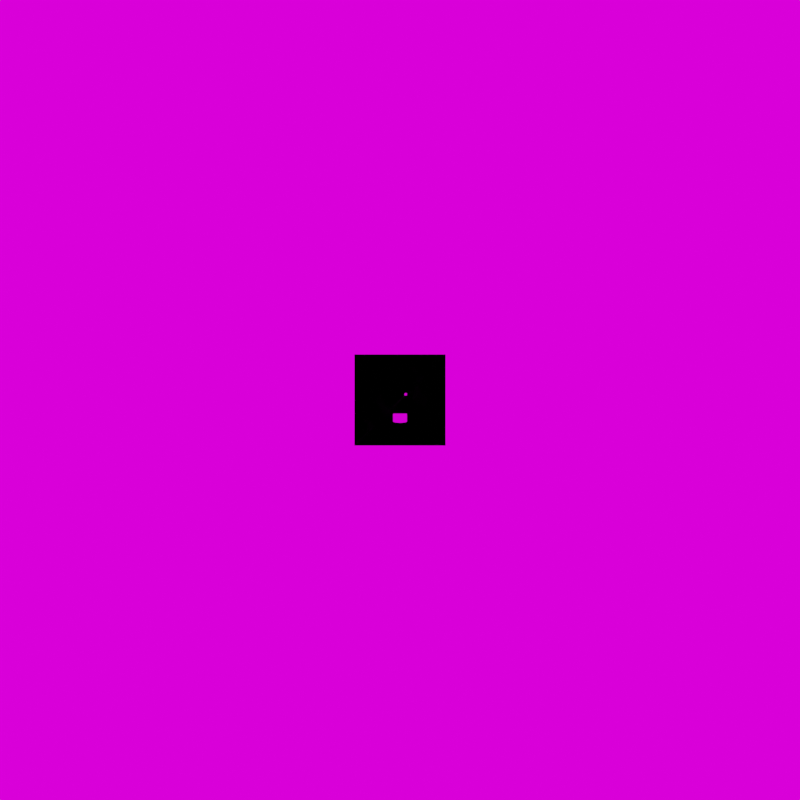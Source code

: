 # Source: Shapes.blend  (saved by Blender 3.6.11; exported with 4.5.12 LTS)
import bpy
from mathutils import Matrix  # noqa: F401  (used for matrix-valued properties, if any)

bpy.ops.wm.read_factory_settings(use_empty=True)
scene = bpy.context.scene
scene.name = 'Scene'

# ---- collections
col_collection = bpy.data.collections.new('Collection'); scene.collection.children.link(col_collection)
col_collection.hide_render = True
col_2 = bpy.data.collections.new('2'); scene.collection.children.link(col_2)
col_2.hide_render = True
col_six_hats = bpy.data.collections.new('Six Hats'); scene.collection.children.link(col_six_hats)

# ---- images (referenced by path relative to the original .blend; pixels are not part of the script)
import os
ASSET_DIR = os.environ.get("B2B_ASSET_DIR", "")  # directory of the original .blend (textures are referenced by path, not embedded)
HERE = os.path.dirname(os.path.abspath(__file__))  # packed textures are extracted next to this script under _unpacked/

def load_image(name, relpath, width, height, colorspace="sRGB"):
    """Load a texture the original file referenced (path relative to the .blend, or extracted next to this script)."""
    p = next((c for c in (os.path.join(HERE, relpath), os.path.join(ASSET_DIR, relpath)) if relpath and os.path.exists(c)), "")
    if p:
        img = bpy.data.images.load(p, check_existing=True)
        img.name = name
    else:  # same state as the original file: an image datablock whose file is absent (Cycles renders it pink)
        img = bpy.data.images.new(name, width, height)
        img.source = "FILE"
        img.filepath = "//" + (relpath or name)
    img.colorspace_settings.name = colorspace
    return img
img_brown_photostudio_02_2k_hdr = load_image('brown_photostudio_02_2k.hdr', 'brown_photostudio_02_2k.hdr', 1024, 1024, 'Linear Rec.709')

# ---- materials (node trees are filled in below, after node groups)
mat_material_001 = bpy.data.materials.new('Material.001')
mat_material = bpy.data.materials.new('Material')

# ---- node groups
ng_remember = bpy.data.node_groups.new('Remember', 'GeometryNodeTree')
_s = ng_remember.interface.new_socket(name='Geometry', in_out='OUTPUT', socket_type='NodeSocketGeometry')
_s = ng_remember.interface.new_socket(name='Geometry', in_out='INPUT', socket_type='NodeSocketGeometry')
ng_remember.is_modifier = True
_N = ng_remember.nodes; _L = ng_remember.links
n0 = _N.new('NodeGroupOutput'); n0.name = 'Group Output'; n0.location = (705, 0)
n1 = _N.new('GeometryNodeJoinGeometry'); n1.name = 'Join Geometry'; n1.location = (45, 15)
n2 = _N.new('GeometryNodeTransform'); n2.name = 'Transform Geometry'; n2.location = (-435, 773)
n2.inputs[1].default_value = (0.8, 0.0, 0.8)
n3 = _N.new('GeometryNodeTransform'); n3.name = 'Transform Geometry.001'; n3.location = (-435, 442)
n3.inputs[1].default_value = (-0.8, -0.8, 0.0)
n3.inputs[2].default_value = (1.571, 0.0, 0.0)
n4 = _N.new('GeometryNodeMeshCube'); n4.name = 'Cube.001'; n4.location = (-980, 586)
n4.inputs[0].default_value = (2.0, 0.4, 2.0)
n5 = _N.new('GeometryNodeTransform'); n5.name = 'Transform Geometry.002'; n5.location = (-440, 121)
n5.inputs[1].default_value = (0.0, 0.8, -0.8)
n5.inputs[2].default_value = (0.0, 0.0, 1.571)
n6 = _N.new('GeometryNodeMeshCube'); n6.name = 'Cube'; n6.location = (-490, -263)
n6.inputs[0].default_value = (2.0, 2.0, 2.0)
n7 = _N.new('GeometryNodeMeshBoolean'); n7.name = 'Mesh Boolean'; n7.location = (265, 9)
n7.solver = 'EXACT'
n7.inputs[2].default_value = True
n8 = _N.new('GeometryNodeTransform'); n8.name = 'Transform Geometry.003'; n8.location = (43, -436)
n8.inputs[3].default_value = (0.7, 0.7, 0.7)
n9 = _N.new('GeometryNodeMeshBoolean'); n9.name = 'Mesh Boolean.001'; n9.location = (488, -10)
n9.operation = 'UNION'
n9.solver = 'EXACT'
n9.inputs[2].default_value = True
_L.new(n2.outputs[0], n1.inputs[0])
_L.new(n4.outputs[0], n2.inputs[0])
_L.new(n4.outputs[0], n3.inputs[0])
_L.new(n3.outputs[0], n1.inputs[0])
_L.new(n4.outputs[0], n5.inputs[0])
_L.new(n5.outputs[0], n1.inputs[0])
_L.new(n1.outputs[0], n7.inputs[1])
_L.new(n6.outputs[0], n7.inputs[0])
_L.new(n6.outputs[0], n8.inputs[0])
_L.new(n7.outputs[0], n9.inputs[1])
_L.new(n8.outputs[0], n9.inputs[1])
_L.new(n9.outputs[0], n0.inputs[0])
n0.is_active_output = True
ng_understand = bpy.data.node_groups.new('Understand', 'GeometryNodeTree')
_s = ng_understand.interface.new_socket(name='Geometry', in_out='OUTPUT', socket_type='NodeSocketGeometry')
_s = ng_understand.interface.new_socket(name='Geometry', in_out='INPUT', socket_type='NodeSocketGeometry')
ng_understand.is_modifier = True
_N = ng_understand.nodes; _L = ng_understand.links
n0 = _N.new('NodeGroupInput'); n0.name = 'Group Input'; n0.location = (-340, 0)
n1 = _N.new('GeometryNodeTransform'); n1.name = 'Transform Geometry.001'; n1.location = (117, -568)
n1.inputs[1].default_value = (0.0, 0.6, 0.6)
n1.inputs[2].default_value = (0.0, 0.0, 1.571)
n2 = _N.new('GeometryNodeMeshCube'); n2.name = 'Cube.001'; n2.location = (-483, -569)
n2.inputs[0].default_value = (1.6, 0.4, 1.6)
n3 = _N.new('NodeGroupOutput'); n3.name = 'Group Output'; n3.location = (1714, -86)
n4 = _N.new('GeometryNodeTransform'); n4.name = 'Transform Geometry'; n4.location = (114, -217)
n4.inputs[1].default_value = (0.6, 0.0, 0.6)
n5 = _N.new('GeometryNodeTransform'); n5.name = 'Transform Geometry.004'; n5.location = (997, -778)
n5.inputs[2].default_value = (-1.571, 0.0, 3.142)
n6 = _N.new('GeometryNodeTransform'); n6.name = 'Transform Geometry.002'; n6.location = (118, -923)
n6.inputs[1].default_value = (0.6, 0.6, 0.0)
n6.inputs[2].default_value = (1.571, 0.0, 0.0)
n7 = _N.new('GeometryNodeMeshBoolean'); n7.name = 'Mesh Boolean.004'; n7.location = (408, -595)
n7.operation = 'UNION'
n7.solver = 'EXACT'
n8 = _N.new('GeometryNodeMeshBoolean'); n8.name = 'Mesh Boolean'; n8.location = (813, -69)
n8.solver = 'EXACT'
n8.inputs[2].default_value = True
n9 = _N.new('GeometryNodeMeshCube'); n9.name = 'Cube'; n9.location = (-120, 0)
n9.inputs[0].default_value = (2.0, 2.0, 2.0)
n10 = _N.new('GeometryNodeTransform'); n10.name = 'Transform Geometry.003'; n10.location = (1338, -493)
n10.inputs[3].default_value = (0.7, 0.7, 0.7)
n11 = _N.new('GeometryNodeMeshBoolean'); n11.name = 'Mesh Boolean.002'; n11.location = (1125, -113)
n11.solver = 'EXACT'
n11.inputs[2].default_value = True
n12 = _N.new('GeometryNodeMeshBoolean'); n12.name = 'Mesh Boolean.003'; n12.location = (1494, -125)
n12.operation = 'UNION'
n12.solver = 'EXACT'
n12.inputs[2].default_value = True
_L.new(n2.outputs[0], n4.inputs[0])
_L.new(n2.outputs[0], n1.inputs[0])
_L.new(n2.outputs[0], n6.inputs[0])
_L.new(n9.outputs[0], n8.inputs[0])
_L.new(n5.outputs[0], n11.inputs[1])
_L.new(n12.outputs[0], n3.inputs[0])
_L.new(n11.outputs[0], n12.inputs[1])
_L.new(n4.outputs[0], n7.inputs[1])
_L.new(n1.outputs[0], n7.inputs[1])
_L.new(n6.outputs[0], n7.inputs[1])
_L.new(n7.outputs[0], n8.inputs[1])
_L.new(n7.outputs[0], n5.inputs[0])
_L.new(n8.outputs[0], n11.inputs[0])
_L.new(n9.outputs[0], n10.inputs[0])
_L.new(n10.outputs[0], n12.inputs[1])
n3.is_active_output = True
ng_apply = bpy.data.node_groups.new('Apply', 'GeometryNodeTree')
_s = ng_apply.interface.new_socket(name='Geometry', in_out='OUTPUT', socket_type='NodeSocketGeometry')
_s = ng_apply.interface.new_socket(name='Geometry', in_out='INPUT', socket_type='NodeSocketGeometry')
ng_apply.is_modifier = True
_N = ng_apply.nodes; _L = ng_apply.links
n0 = _N.new('GeometryNodeTransform'); n0.name = 'Transform Geometry'; n0.location = (-273, -271)
n0.inputs[1].default_value = (0.5, 0.0, 0.0)
n1 = _N.new('GeometryNodeTransform'); n1.name = 'Transform Geometry.001'; n1.location = (-269, -603)
n1.inputs[1].default_value = (0.0, 0.5, 0.0)
n1.inputs[2].default_value = (0.0, 0.0, 1.571)
n2 = _N.new('GeometryNodeTransform'); n2.name = 'Transform Geometry.002'; n2.location = (-272, -957)
n2.inputs[1].default_value = (0.5, 0.5, 0.4)
n2.inputs[2].default_value = (1.571, 0.0, 0.0)
n3 = _N.new('GeometryNodeMeshCube'); n3.name = 'Cube.001'; n3.location = (-530, -333)
n3.inputs[0].default_value = (1.4, 0.4, 1.2)
n4 = _N.new('GeometryNodeTransform'); n4.name = 'Transform Geometry.003'; n4.location = (-277, -1297)
n4.inputs[1].default_value = (0.5, 0.5, -0.4)
n4.inputs[2].default_value = (1.571, 0.0, 0.0)
n5 = _N.new('NodeGroupOutput'); n5.name = 'Group Output'; n5.location = (1345, -39)
n6 = _N.new('GeometryNodeTransform'); n6.name = 'Transform Geometry.005'; n6.location = (313, -780)
n6.inputs[2].default_value = (3.142, 1.571, 0.0)
n7 = _N.new('GeometryNodeJoinGeometry'); n7.name = 'Join Geometry'; n7.location = (-39, -270)
n8 = _N.new('GeometryNodeMeshBoolean'); n8.name = 'Mesh Boolean'; n8.location = (905, 33)
n8.solver = 'EXACT'
n8.inputs[2].default_value = True
n9 = _N.new('GeometryNodeJoinGeometry'); n9.name = 'Join Geometry.001'; n9.location = (620, -281)
n10 = _N.new('GeometryNodeMeshCube'); n10.name = 'Cube'; n10.location = (-415, 40)
n10.inputs[0].default_value = (2.0, 2.0, 2.0)
n11 = _N.new('GeometryNodeTransform'); n11.name = 'Transform Geometry.004'; n11.location = (312, -432)
n11.inputs[2].default_value = (1.571, 0.0, -3.142)
n12 = _N.new('GeometryNodeTransform'); n12.name = 'Transform Geometry.006'; n12.location = (940, -454)
n12.inputs[3].default_value = (0.7, 0.7, 0.7)
n13 = _N.new('GeometryNodeMeshBoolean'); n13.name = 'Mesh Boolean.001'; n13.location = (1125, -45)
n13.operation = 'UNION'
n13.solver = 'EXACT'
_L.new(n3.outputs[0], n0.inputs[0])
_L.new(n3.outputs[0], n1.inputs[0])
_L.new(n3.outputs[0], n2.inputs[0])
_L.new(n3.outputs[0], n4.inputs[0])
_L.new(n0.outputs[0], n7.inputs[0])
_L.new(n1.outputs[0], n7.inputs[0])
_L.new(n2.outputs[0], n7.inputs[0])
_L.new(n4.outputs[0], n7.inputs[0])
_L.new(n7.outputs[0], n11.inputs[0])
_L.new(n7.outputs[0], n6.inputs[0])
_L.new(n7.outputs[0], n9.inputs[0])
_L.new(n11.outputs[0], n9.inputs[0])
_L.new(n6.outputs[0], n9.inputs[0])
_L.new(n10.outputs[0], n8.inputs[0])
_L.new(n9.outputs[0], n8.inputs[1])
_L.new(n13.outputs[0], n5.inputs[0])
_L.new(n10.outputs[0], n12.inputs[0])
_L.new(n8.outputs[0], n13.inputs[1])
_L.new(n12.outputs[0], n13.inputs[1])
n5.is_active_output = True
ng_analyze = bpy.data.node_groups.new('Analyze', 'GeometryNodeTree')
_s = ng_analyze.interface.new_socket(name='Geometry', in_out='OUTPUT', socket_type='NodeSocketGeometry')
_s = ng_analyze.interface.new_socket(name='Geometry', in_out='INPUT', socket_type='NodeSocketGeometry')
ng_analyze.is_modifier = True
_N = ng_analyze.nodes; _L = ng_analyze.links
n0 = _N.new('NodeGroupInput'); n0.name = 'Group Input'; n0.location = (-340, 0)
n1 = _N.new('GeometryNodeMeshCube'); n1.name = 'Cube.001'; n1.location = (-117, -239)
n1.inputs[0].default_value = (1.0, 0.4, 1.0)
n2 = _N.new('GeometryNodeTransform'); n2.name = 'Transform Geometry.001'; n2.location = (105, -566)
n2.inputs[1].default_value = (0.4, 0.7, 0.7)
n2.inputs[2].default_value = (0.0, 0.0, 1.571)
n3 = _N.new('GeometryNodeTransform'); n3.name = 'Transform Geometry.002'; n3.location = (100, -905)
n3.inputs[1].default_value = (0.7, 0.7, 0.4)
n3.inputs[2].default_value = (1.571, 0.0, 0.0)
n4 = _N.new('GeometryNodeTransform'); n4.name = 'Transform Geometry'; n4.location = (103, -231)
n4.inputs[1].default_value = (0.7, 0.4, 0.7)
n5 = _N.new('GeometryNodeTransform'); n5.name = 'Transform Geometry.003'; n5.location = (707, 472)
n5.inputs[3].default_value = (0.7, 0.7, 0.7)
n6 = _N.new('NodeGroupOutput'); n6.name = 'Group Output'; n6.location = (2144, 1)
n7 = _N.new('GeometryNodeMeshBoolean'); n7.name = 'Mesh Boolean.002'; n7.location = (2045, 244)
n7.operation = 'UNION'
n7.solver = 'EXACT'
n7.inputs[2].default_value = True
n8 = _N.new('GeometryNodeMeshCube'); n8.name = 'Cube.002'; n8.location = (-134, -1260)
n8.inputs[0].default_value = (1.8, 0.4, 1.8)
n9 = _N.new('GeometryNodeTransform'); n9.name = 'Transform Geometry.004'; n9.location = (97, -1247)
n9.inputs[1].default_value = (0.3, -0.4, 0.3)
n10 = _N.new('GeometryNodeTransform'); n10.name = 'Transform Geometry.005'; n10.location = (90, -1589)
n10.inputs[1].default_value = (-0.4, 0.3, 0.3)
n10.inputs[2].default_value = (0.0, 0.0, 1.571)
n11 = _N.new('GeometryNodeTransform'); n11.name = 'Transform Geometry.006'; n11.location = (88, -1927)
n11.inputs[1].default_value = (0.3, 0.3, -0.4)
n11.inputs[2].default_value = (1.571, 0.0, 0.0)
n12 = _N.new('GeometryNodeMeshCube'); n12.name = 'Cube'; n12.location = (-120, 2)
n12.inputs[0].default_value = (2.0, 2.0, 2.0)
n13 = _N.new('GeometryNodeJoinGeometry'); n13.name = 'Join Geometry'; n13.location = (553, -444)
n14 = _N.new('GeometryNodeJoinGeometry'); n14.name = 'Join Geometry.001'; n14.location = (429, -1293)
n15 = _N.new('GeometryNodeJoinGeometry'); n15.name = 'Join Geometry.002'; n15.location = (846, -564)
n16 = _N.new('GeometryNodeMeshBoolean'); n16.name = 'Mesh Boolean'; n16.location = (1397, -150)
n16.solver = 'EXACT'
n16.inputs[2].default_value = True
n17 = _N.new('GeometryNodeMeshBoolean'); n17.name = 'Mesh Boolean.001'; n17.location = (987, -193)
n17.solver = 'EXACT'
n17.inputs[2].default_value = True
n18 = _N.new('GeometryNodeTransform'); n18.name = 'Transform Geometry.007'; n18.location = (1087, -649)
n18.inputs[2].default_value = (0.0, 1.571, 3.142)
_L.new(n1.outputs[0], n4.inputs[0])
_L.new(n1.outputs[0], n2.inputs[0])
_L.new(n1.outputs[0], n3.inputs[0])
_L.new(n4.outputs[0], n13.inputs[0])
_L.new(n2.outputs[0], n13.inputs[0])
_L.new(n3.outputs[0], n13.inputs[0])
_L.new(n12.outputs[0], n5.inputs[0])
_L.new(n9.outputs[0], n14.inputs[0])
_L.new(n8.outputs[0], n9.inputs[0])
_L.new(n8.outputs[0], n10.inputs[0])
_L.new(n10.outputs[0], n14.inputs[0])
_L.new(n8.outputs[0], n11.inputs[0])
_L.new(n11.outputs[0], n14.inputs[0])
_L.new(n5.outputs[0], n7.inputs[1])
_L.new(n12.outputs[0], n17.inputs[0])
_L.new(n13.outputs[0], n15.inputs[0])
_L.new(n14.outputs[0], n15.inputs[0])
_L.new(n15.outputs[0], n17.inputs[1])
_L.new(n15.outputs[0], n18.inputs[0])
_L.new(n17.outputs[0], n16.inputs[0])
_L.new(n18.outputs[0], n16.inputs[1])
_L.new(n16.outputs[0], n7.inputs[1])
_L.new(n7.outputs[0], n6.inputs[0])
n6.is_active_output = True
ng_evaluate = bpy.data.node_groups.new('Evaluate', 'GeometryNodeTree')
_s = ng_evaluate.interface.new_socket(name='Geometry', in_out='OUTPUT', socket_type='NodeSocketGeometry')
_s = ng_evaluate.interface.new_socket(name='Geometry', in_out='INPUT', socket_type='NodeSocketGeometry')
ng_evaluate.is_modifier = True
_N = ng_evaluate.nodes; _L = ng_evaluate.links
n0 = _N.new('GeometryNodeJoinGeometry'); n0.name = 'Join Geometry'; n0.location = (5494, -459)
n1 = _N.new('GeometryNodeMeshCube'); n1.name = 'Cube'; n1.location = (4749, -287)
n1.inputs[0].default_value = (2.0, 2.0, 2.0)
n2 = _N.new('NodeGroupOutput'); n2.name = 'Group Output'; n2.location = (7167, -259)
n3 = _N.new('GeometryNodeMeshCube'); n3.name = 'Cube.001'; n3.location = (4749, -553)
n3.inputs[0].default_value = (1.8, 1.0, 0.4)
n4 = _N.new('GeometryNodeTransform'); n4.name = 'Transform Geometry'; n4.location = (4964, -543)
n4.inputs[1].default_value = (0.2, 0.0, -0.5)
n5 = _N.new('GeometryNodeTransform'); n5.name = 'Transform Geometry.001'; n5.location = (5167, -613)
n5.inputs[1].default_value = (0.0, 0.0, 0.7)
n6 = _N.new('GeometryNodeTransform'); n6.name = 'Transform Geometry.002'; n6.location = (5728, -497)
n6.inputs[1].default_value = (-0.3, 0.0, 0.0)
n6.inputs[2].default_value = (0.0, -1.571, 0.0)
n7 = _N.new('GeometryNodeTransform'); n7.name = 'Transform Geometry.003'; n7.location = (6215, -590)
n7.inputs[1].default_value = (1.0, 0.0, 1.0)
n8 = _N.new('GeometryNodeMeshCube'); n8.name = 'Cube.002'; n8.location = (6002, -567)
n8.inputs[0].default_value = (0.6, 1.0, 0.6)
n9 = _N.new('GeometryNodeJoinGeometry'); n9.name = 'Join Geometry.001'; n9.location = (6527, -418)
n10 = _N.new('GeometryNodeMeshBoolean'); n10.name = 'Mesh Boolean'; n10.location = (6882, -215)
n10.mute = True
n10.solver = 'EXACT'
_L.new(n4.outputs[0], n0.inputs[0])
_L.new(n3.outputs[0], n4.inputs[0])
_L.new(n4.outputs[0], n5.inputs[0])
_L.new(n5.outputs[0], n0.inputs[0])
_L.new(n0.outputs[0], n9.inputs[0])
_L.new(n0.outputs[0], n6.inputs[0])
_L.new(n6.outputs[0], n9.inputs[0])
_L.new(n7.outputs[0], n9.inputs[0])
_L.new(n8.outputs[0], n7.inputs[0])
_L.new(n1.outputs[0], n10.inputs[0])
_L.new(n9.outputs[0], n10.inputs[1])
_L.new(n10.outputs[0], n2.inputs[0])
n2.is_active_output = True
ng_understand_2 = bpy.data.node_groups.new('Understand 2', 'GeometryNodeTree')
_s = ng_understand_2.interface.new_socket(name='Geometry', in_out='OUTPUT', socket_type='NodeSocketGeometry')
_s = ng_understand_2.interface.new_socket(name='Geometry', in_out='INPUT', socket_type='NodeSocketGeometry')
ng_understand_2.is_modifier = True
_N = ng_understand_2.nodes; _L = ng_understand_2.links
n0 = _N.new('GeometryNodeTransform'); n0.name = 'Transform Geometry.002'; n0.location = (211, 364)
n0.inputs[3].default_value = (0.7, 0.7, 0.7)
n1 = _N.new('GeometryNodeMeshCube'); n1.name = 'Cube'; n1.location = (-673, -13)
n1.inputs[0].default_value = (2.0, 2.0, 2.0)
n2 = _N.new('GeometryNodeMeshBoolean'); n2.name = 'Mesh Boolean.001'; n2.location = (786, 51)
n2.operation = 'UNION'
n2.solver = 'EXACT'
n3 = _N.new('GeometryNodeJoinGeometry'); n3.name = 'Join Geometry'; n3.location = (294, -97)
n3.width = 136
n4 = _N.new('GeometryNodeMeshBoolean'); n4.name = 'Mesh Boolean'; n4.location = (78, 4)
n4.solver = 'EXACT'
n5 = _N.new('GeometryNodeMeshCube'); n5.name = 'Cube.001'; n5.location = (-791, -1091)
n5.inputs[0].default_value = (0.6, 0.6, 0.6)
n6 = _N.new('GeometryNodeTransform'); n6.name = 'Transform Geometry.001'; n6.location = (-332, -151)
n6.inputs[1].default_value = (0.7, 0.7, 0.7)
n7 = _N.new('GeometryNodeTransform'); n7.name = 'Transform Geometry.003'; n7.location = (-315, -480)
n7.inputs[1].default_value = (-0.7, -0.7, -0.7)
n8 = _N.new('GeometryNodeMeshCube'); n8.name = 'Cube.002'; n8.location = (-688, -269)
n8.inputs[0].default_value = (1.2, 1.2, 1.2)
n9 = _N.new('GeometryNodeTransform'); n9.name = 'Transform Geometry'; n9.location = (-333, -947)
n9.inputs[1].default_value = (0.7, 0.7, 0.7)
n10 = _N.new('GeometryNodeTransform'); n10.name = 'Transform Geometry.004'; n10.location = (-337, -1283)
n10.inputs[1].default_value = (-0.7, -0.7, -0.7)
n11 = _N.new('NodeGroupOutput'); n11.name = 'Group Output'; n11.location = (1521, 29)
n12 = _N.new('GeometryNodeSetMaterial'); n12.name = 'Set Material'; n12.location = (1243, 53)
n12.inputs[2].default_value = mat_material
_L.new(n5.outputs[0], n9.inputs[0])
_L.new(n8.outputs[0], n6.inputs[0])
_L.new(n12.outputs[0], n11.inputs[0])
_L.new(n9.outputs[0], n3.inputs[0])
_L.new(n1.outputs[0], n4.inputs[0])
_L.new(n6.outputs[0], n4.inputs[1])
_L.new(n4.outputs[0], n3.inputs[0])
_L.new(n1.outputs[0], n0.inputs[0])
_L.new(n3.outputs[0], n2.inputs[0])
_L.new(n0.outputs[0], n2.inputs[1])
_L.new(n3.outputs[0], n2.inputs[1])
_L.new(n8.outputs[0], n7.inputs[0])
_L.new(n7.outputs[0], n4.inputs[1])
_L.new(n5.outputs[0], n10.inputs[0])
_L.new(n10.outputs[0], n3.inputs[0])
_L.new(n2.outputs[0], n12.inputs[0])
n11.is_active_output = True
ng_apply_2 = bpy.data.node_groups.new('Apply 2', 'GeometryNodeTree')
_s = ng_apply_2.interface.new_socket(name='Geometry', in_out='OUTPUT', socket_type='NodeSocketGeometry')
_s = ng_apply_2.interface.new_socket(name='Geometry', in_out='INPUT', socket_type='NodeSocketGeometry')
ng_apply_2.is_modifier = True
_N = ng_apply_2.nodes; _L = ng_apply_2.links
n0 = _N.new('GeometryNodeMeshCube'); n0.name = 'Cube'; n0.location = (-446, 101)
n0.inputs[0].default_value = (2.0, 2.0, 2.0)
n1 = _N.new('GeometryNodeTransform'); n1.name = 'Transform Geometry'; n1.location = (-235, -170)
n1.inputs[1].default_value = (0.6, 0.6, 0.0)
n2 = _N.new('GeometryNodeTransform'); n2.name = 'Transform Geometry.002'; n2.location = (-235, -510)
n2.inputs[1].default_value = (-0.6, 0.0, 0.6)
n2.inputs[2].default_value = (1.571, 0.0, 0.0)
n3 = _N.new('GeometryNodeMeshCube'); n3.name = 'Cube.001'; n3.location = (-483, -191)
n3.inputs[0].default_value = (1.2, 1.2, 1.0)
n4 = _N.new('GeometryNodeTransform'); n4.name = 'Transform Geometry.003'; n4.location = (-239, -860)
n4.inputs[1].default_value = (0.0, -0.6, -0.6)
n4.inputs[2].default_value = (1.571, 0.0, 1.571)
n5 = _N.new('GeometryNodeMeshBoolean'); n5.name = 'Mesh Boolean'; n5.location = (227, 57)
n5.solver = 'EXACT'
n5.inputs[2].default_value = True
n6 = _N.new('GeometryNodeMeshCube'); n6.name = 'Cube.002'; n6.location = (211, -340)
n6.inputs[0].default_value = (0.7, 0.7, 0.4)
n7 = _N.new('GeometryNodeJoinGeometry'); n7.name = 'Join Geometry'; n7.location = (929, 66)
n8 = _N.new('GeometryNodeTransform'); n8.name = 'Transform Geometry.001'; n8.location = (440, -220)
n8.inputs[1].default_value = (0.65, 0.65, 0.0)
n9 = _N.new('GeometryNodeTransform'); n9.name = 'Transform Geometry.004'; n9.location = (444, -570)
n9.inputs[1].default_value = (-0.65, 0.0, 0.65)
n9.inputs[2].default_value = (1.571, 0.0, 0.0)
n10 = _N.new('GeometryNodeTransform'); n10.name = 'Transform Geometry.005'; n10.location = (443, -909)
n10.inputs[1].default_value = (0.0, -0.65, -0.65)
n10.inputs[2].default_value = (1.571, 0.0, 1.571)
n11 = _N.new('GeometryNodeTransform'); n11.name = 'Transform Geometry.006'; n11.location = (913, 447)
n11.inputs[3].default_value = (0.7, 0.7, 0.7)
n12 = _N.new('GeometryNodeMeshBoolean'); n12.name = 'Mesh Boolean.001'; n12.location = (1274, -38)
n12.operation = 'UNION'
n12.solver = 'EXACT'
n13 = _N.new('NodeGroupOutput'); n13.name = 'Group Output'; n13.location = (2119, 69)
n14 = _N.new('GeometryNodeTransform'); n14.name = 'Transform Geometry.007'; n14.location = (1679, 18)
n14.inputs[2].default_value = (0.0, 0.0, -1.571)
n15 = _N.new('GeometryNodeSetMaterial'); n15.name = 'Set Material'; n15.location = (1899, 40)
n15.inputs[2].default_value = mat_material
_L.new(n3.outputs[0], n1.inputs[0])
_L.new(n6.outputs[0], n8.inputs[0])
_L.new(n3.outputs[0], n2.inputs[0])
_L.new(n5.outputs[0], n7.inputs[0])
_L.new(n3.outputs[0], n4.inputs[0])
_L.new(n0.outputs[0], n5.inputs[0])
_L.new(n1.outputs[0], n5.inputs[1])
_L.new(n2.outputs[0], n5.inputs[1])
_L.new(n4.outputs[0], n5.inputs[1])
_L.new(n8.outputs[0], n7.inputs[0])
_L.new(n6.outputs[0], n9.inputs[0])
_L.new(n9.outputs[0], n7.inputs[0])
_L.new(n6.outputs[0], n10.inputs[0])
_L.new(n10.outputs[0], n7.inputs[0])
_L.new(n0.outputs[0], n11.inputs[0])
_L.new(n11.outputs[0], n12.inputs[1])
_L.new(n15.outputs[0], n13.inputs[0])
_L.new(n7.outputs[0], n12.inputs[1])
_L.new(n12.outputs[0], n14.inputs[0])
_L.new(n14.outputs[0], n15.inputs[0])
n13.is_active_output = True
ng_create_2 = bpy.data.node_groups.new('Create 2', 'GeometryNodeTree')
_s = ng_create_2.interface.new_socket(name='Geometry', in_out='OUTPUT', socket_type='NodeSocketGeometry')
_s = ng_create_2.interface.new_socket(name='Geometry', in_out='INPUT', socket_type='NodeSocketGeometry')
ng_create_2.is_modifier = True
_N = ng_create_2.nodes; _L = ng_create_2.links
n0 = _N.new('GeometryNodeMeshCube'); n0.name = 'Cube.001'; n0.location = (-484, -257)
n0.inputs[0].default_value = (0.8, 1.2, 0.8)
n1 = _N.new('GeometryNodeTransform'); n1.name = 'Transform Geometry'; n1.location = (-250, -247)
n1.inputs[1].default_value = (0.7, -0.6, 0.7)
n2 = _N.new('GeometryNodeTransform'); n2.name = 'Transform Geometry.001'; n2.location = (-262, -633)
n2.inputs[1].default_value = (-0.6, -0.6, 0.7)
n3 = _N.new('GeometryNodeMeshCube'); n3.name = 'Cube.002'; n3.location = (-476, -661)
n3.inputs[0].default_value = (1.2, 1.2, 0.8)
n4 = _N.new('GeometryNodeTransform'); n4.name = 'Transform Geometry.002'; n4.location = (-260, -1000)
n4.inputs[1].default_value = (-0.6, 0.7, 0.7)
n5 = _N.new('GeometryNodeMeshCube'); n5.name = 'Cube.003'; n5.location = (-480, -1020)
n5.inputs[0].default_value = (1.2, 0.8, 0.8)
n6 = _N.new('GeometryNodeJoinGeometry'); n6.name = 'Join Geometry'; n6.location = (21, -306)
n7 = _N.new('GeometryNodeMeshCube'); n7.name = 'Cube.004'; n7.location = (374, -276)
n7.inputs[0].default_value = (0.8, 1.2, 1.2)
n8 = _N.new('GeometryNodeTransform'); n8.name = 'Transform Geometry.003'; n8.location = (649, -214)
n8.inputs[1].default_value = (0.7, -0.6, -0.6)
n9 = _N.new('GeometryNodeMeshCube'); n9.name = 'Cube.005'; n9.location = (364, -684)
n9.inputs[0].default_value = (0.8, 0.8, 1.2)
n10 = _N.new('GeometryNodeTransform'); n10.name = 'Transform Geometry.004'; n10.location = (628, -645)
n10.inputs[1].default_value = (0.7, 0.7, -0.6)
n11 = _N.new('GeometryNodeMeshCube'); n11.name = 'Cube.006'; n11.location = (343, -1037)
n11.inputs[0].default_value = (1.2, 0.8, 1.2)
n12 = _N.new('GeometryNodeTransform'); n12.name = 'Transform Geometry.005'; n12.location = (607, -997)
n12.inputs[1].default_value = (-0.6, 0.7, -0.6)
n13 = _N.new('GeometryNodeJoinGeometry'); n13.name = 'Join Geometry.001'; n13.location = (917, -228)
n14 = _N.new('GeometryNodeMeshBoolean'); n14.name = 'Mesh Boolean'; n14.location = (1198, 41)
n14.solver = 'EXACT'
n14.inputs[2].default_value = True
n15 = _N.new('GeometryNodeJoinGeometry'); n15.name = 'Join Geometry.002'; n15.location = (1950, -51)
n16 = _N.new('GeometryNodeMeshCube'); n16.name = 'Cube.008'; n16.location = (1505, -603)
n16.inputs[0].default_value = (0.4, 0.7, 0.4)
n17 = _N.new('GeometryNodeMeshCube'); n17.name = 'Cube.007'; n17.location = (1510, -253)
n17.inputs[0].default_value = (0.7, 0.7, 0.4)
n18 = _N.new('GeometryNodeTransform'); n18.name = 'Transform Geometry.006'; n18.location = (1730, -220)
n18.inputs[1].default_value = (-0.65, -0.65, 0.8)
n19 = _N.new('GeometryNodeMeshCube'); n19.name = 'Cube.009'; n19.location = (1506, -943)
n19.inputs[0].default_value = (0.7, 0.4, 0.4)
n20 = _N.new('GeometryNodeTransform'); n20.name = 'Transform Geometry.008'; n20.location = (1727, -909)
n20.inputs[1].default_value = (-0.65, 0.8, 0.8)
n21 = _N.new('GeometryNodeTransform'); n21.name = 'Transform Geometry.007'; n21.location = (1725, -569)
n21.inputs[1].default_value = (0.8, -0.65, 0.8)
n22 = _N.new('GeometryNodeJoinGeometry'); n22.name = 'Join Geometry.003'; n22.location = (2560, -27)
n23 = _N.new('GeometryNodeMeshCube'); n23.name = 'Cube.010'; n23.location = (2072, -210)
n23.inputs[0].default_value = (0.4, 0.7, 0.7)
n24 = _N.new('GeometryNodeTransform'); n24.name = 'Transform Geometry.009'; n24.location = (2360, -208)
n24.inputs[1].default_value = (0.8, -0.65, -0.65)
n25 = _N.new('GeometryNodeMeshCube'); n25.name = 'Cube.011'; n25.location = (2078, -570)
n25.inputs[0].default_value = (0.4, 0.4, 0.7)
n26 = _N.new('GeometryNodeTransform'); n26.name = 'Transform Geometry.010'; n26.location = (2365, -568)
n26.inputs[1].default_value = (0.8, 0.8, -0.65)
n27 = _N.new('GeometryNodeMeshCube'); n27.name = 'Cube.012'; n27.location = (2080, -900)
n27.inputs[0].default_value = (0.7, 0.4, 0.7)
n28 = _N.new('GeometryNodeTransform'); n28.name = 'Transform Geometry.011'; n28.location = (2360, -900)
n28.inputs[1].default_value = (-0.65, 0.8, -0.65)
n29 = _N.new('GeometryNodeMeshCube'); n29.name = 'Cube'; n29.location = (839, 380)
n29.inputs[0].default_value = (2.0, 2.0, 2.0)
n30 = _N.new('GeometryNodeTransform'); n30.name = 'Transform Geometry.012'; n30.location = (2560, 388)
n30.inputs[3].default_value = (0.7, 0.7, 0.7)
n31 = _N.new('GeometryNodeMeshBoolean'); n31.name = 'Mesh Boolean.001'; n31.location = (2928, -47)
n31.operation = 'UNION'
n31.solver = 'EXACT'
n32 = _N.new('NodeGroupOutput'); n32.name = 'Group Output'; n32.location = (3877, 27)
n33 = _N.new('GeometryNodeTransform'); n33.name = 'Transform Geometry.013'; n33.location = (3429, -6)
n33.inputs[2].default_value = (0.0, 0.0, -1.571)
n34 = _N.new('GeometryNodeSetMaterial'); n34.name = 'Set Material'; n34.location = (3657, 7)
n34.inputs[2].default_value = mat_material
_L.new(n0.outputs[0], n1.inputs[0])
_L.new(n1.outputs[0], n6.inputs[0])
_L.new(n3.outputs[0], n2.inputs[0])
_L.new(n2.outputs[0], n6.inputs[0])
_L.new(n5.outputs[0], n4.inputs[0])
_L.new(n4.outputs[0], n6.inputs[0])
_L.new(n29.outputs[0], n14.inputs[0])
_L.new(n6.outputs[0], n14.inputs[1])
_L.new(n7.outputs[0], n8.inputs[0])
_L.new(n8.outputs[0], n13.inputs[0])
_L.new(n9.outputs[0], n10.inputs[0])
_L.new(n10.outputs[0], n13.inputs[0])
_L.new(n11.outputs[0], n12.inputs[0])
_L.new(n12.outputs[0], n13.inputs[0])
_L.new(n13.outputs[0], n14.inputs[1])
_L.new(n18.outputs[0], n15.inputs[0])
_L.new(n14.outputs[0], n15.inputs[0])
_L.new(n17.outputs[0], n18.inputs[0])
_L.new(n16.outputs[0], n21.inputs[0])
_L.new(n21.outputs[0], n15.inputs[0])
_L.new(n19.outputs[0], n20.inputs[0])
_L.new(n20.outputs[0], n15.inputs[0])
_L.new(n15.outputs[0], n22.inputs[0])
_L.new(n23.outputs[0], n24.inputs[0])
_L.new(n24.outputs[0], n22.inputs[0])
_L.new(n25.outputs[0], n26.inputs[0])
_L.new(n26.outputs[0], n22.inputs[0])
_L.new(n27.outputs[0], n28.inputs[0])
_L.new(n28.outputs[0], n22.inputs[0])
_L.new(n29.outputs[0], n30.inputs[0])
_L.new(n30.outputs[0], n31.inputs[1])
_L.new(n22.outputs[0], n31.inputs[1])
_L.new(n34.outputs[0], n32.inputs[0])
_L.new(n31.outputs[0], n33.inputs[0])
_L.new(n33.outputs[0], n34.inputs[0])
n32.is_active_output = True
ng_5__evaluate = bpy.data.node_groups.new('5. Evaluate', 'GeometryNodeTree')
_s = ng_5__evaluate.interface.new_socket(name='Geometry', in_out='OUTPUT', socket_type='NodeSocketGeometry')
_s = ng_5__evaluate.interface.new_socket(name='Geometry', in_out='INPUT', socket_type='NodeSocketGeometry')
ng_5__evaluate.is_modifier = True
_N = ng_5__evaluate.nodes; _L = ng_5__evaluate.links
n0 = _N.new('GeometryNodeMeshCube'); n0.name = 'Cube'; n0.location = (-498, -1399)
n0.inputs[0].default_value = (2.0, 2.0, 2.0)
n1 = _N.new('GeometryNodeMeshCube'); n1.name = 'Cube.001'; n1.location = (-504, -1707)
n1.inputs[0].default_value = (0.3, 0.3, 1.4)
n2 = _N.new('GeometryNodeTransform'); n2.name = 'Transform Geometry'; n2.location = (-284, -1682)
n2.inputs[1].default_value = (-0.55, -0.55, 0.4)
n3 = _N.new('GeometryNodeTransform'); n3.name = 'Transform Geometry.001'; n3.location = (-287, -2019)
n3.inputs[1].default_value = (-0.55, 0.4, -0.55)
n3.inputs[2].default_value = (1.571, 0.0, 0.0)
n4 = _N.new('GeometryNodeTransform'); n4.name = 'Transform Geometry.002'; n4.location = (-293, -2363)
n4.inputs[1].default_value = (0.4, -0.55, -0.55)
n4.inputs[2].default_value = (1.571, 0.0, 1.571)
n5 = _N.new('GeometryNodeTransform'); n5.name = 'Transform Geometry.003'; n5.location = (432, -1698)
n5.inputs[1].default_value = (0.7, -0.55, 0.7)
n6 = _N.new('GeometryNodeTransform'); n6.name = 'Transform Geometry.004'; n6.location = (435, -2052)
n6.inputs[1].default_value = (-0.55, 0.7, 0.7)
n6.inputs[2].default_value = (0.0, 0.0, 1.571)
n7 = _N.new('GeometryNodeMeshCube'); n7.name = 'Cube.002'; n7.location = (212, -1737)
n7.inputs[0].default_value = (1.6, 0.3, 1.6)
n8 = _N.new('GeometryNodeTransform'); n8.name = 'Transform Geometry.005'; n8.location = (435, -2392)
n8.inputs[1].default_value = (0.7, 0.7, -0.55)
n8.inputs[2].default_value = (1.571, 0.0, 1.571)
n9 = _N.new('GeometryNodeMeshCube'); n9.name = 'Cube.004'; n9.location = (1062, -2082)
n9.inputs[0].default_value = (0.8, 0.8, 0.8)
n10 = _N.new('GeometryNodeJoinGeometry'); n10.name = 'Join Geometry'; n10.location = (25, -1650)
n11 = _N.new('GeometryNodeMeshCube'); n11.name = 'Cube.003'; n11.location = (825, -1769)
n11.inputs[0].default_value = (1.6, 1.6, 1.6)
n12 = _N.new('GeometryNodeTransform'); n12.name = 'Transform Geometry.006'; n12.location = (1089, -1713)
n12.inputs[1].default_value = (0.7, 0.7, 0.7)
n13 = _N.new('GeometryNodeJoinGeometry'); n13.name = 'Join Geometry.001'; n13.location = (797, -1589)
n14 = _N.new('GeometryNodeJoinGeometry'); n14.name = 'Join Geometry.003'; n14.location = (2004, -1447)
n15 = _N.new('GeometryNodeMeshBoolean'); n15.name = 'Mesh Boolean'; n15.location = (1674, -1274)
n15.solver = 'EXACT'
n16 = _N.new('GeometryNodeJoinGeometry'); n16.name = 'Join Geometry.002'; n16.location = (1234, -1556)
n17 = _N.new('GeometryNodeTransform'); n17.name = 'Transform Geometry.008'; n17.location = (1455, -1606)
n17.inputs[2].default_value = (3.142, 0.0, 4.712)
n18 = _N.new('GeometryNodeTransform'); n18.name = 'Transform Geometry.009'; n18.location = (1706, -2057)
n18.inputs[3].default_value = (-1.0, -1.0, -1.0)
n19 = _N.new('GeometryNodeTransform'); n19.name = 'Transform Geometry.007'; n19.location = (1336, -1992)
n19.inputs[1].default_value = (0.6, 0.6, 0.6)
n20 = _N.new('GeometryNodeMeshBoolean'); n20.name = 'Mesh Boolean.001'; n20.location = (2859, -1394)
n20.operation = 'UNION'
n20.solver = 'EXACT'
n21 = _N.new('NodeGroupOutput'); n21.name = 'Group Output'; n21.location = (3627, -1417)
n22 = _N.new('GeometryNodeTransform'); n22.name = 'Transform Geometry.011'; n22.location = (3187, -1425)
n22.inputs[2].default_value = (0.0, 0.0, -1.571)
n23 = _N.new('GeometryNodeSetMaterial'); n23.name = 'Set Material'; n23.location = (3407, -1420)
n24 = _N.new('GeometryNodeMeshUVSphere'); n24.name = 'UV Sphere'; n24.location = (2419, -1159)
n25 = _N.new('GeometryNodeTransform'); n25.name = 'Transform Geometry.010'; n25.location = (2199, -936)
n25.inputs[3].default_value = (0.7, 0.7, 0.7)
n26 = _N.new('GeometryNodeSetShadeSmooth'); n26.name = 'Set Shade Smooth'; n26.location = (2639, -1233)
_L.new(n2.outputs[0], n10.inputs[0])
_L.new(n1.outputs[0], n2.inputs[0])
_L.new(n1.outputs[0], n3.inputs[0])
_L.new(n3.outputs[0], n10.inputs[0])
_L.new(n1.outputs[0], n4.inputs[0])
_L.new(n4.outputs[0], n10.inputs[0])
_L.new(n5.outputs[0], n13.inputs[0])
_L.new(n7.outputs[0], n5.inputs[0])
_L.new(n7.outputs[0], n6.inputs[0])
_L.new(n6.outputs[0], n13.inputs[0])
_L.new(n7.outputs[0], n8.inputs[0])
_L.new(n8.outputs[0], n13.inputs[0])
_L.new(n11.outputs[0], n12.inputs[0])
_L.new(n9.outputs[0], n19.inputs[0])
_L.new(n15.outputs[0], n14.inputs[0])
_L.new(n19.outputs[0], n14.inputs[0])
_L.new(n12.outputs[0], n16.inputs[0])
_L.new(n13.outputs[0], n16.inputs[0])
_L.new(n10.outputs[0], n16.inputs[0])
_L.new(n0.outputs[0], n15.inputs[0])
_L.new(n17.outputs[0], n15.inputs[1])
_L.new(n16.outputs[0], n17.inputs[0])
_L.new(n16.outputs[0], n15.inputs[1])
_L.new(n23.outputs[0], n21.inputs[0])
_L.new(n19.outputs[0], n18.inputs[0])
_L.new(n18.outputs[0], n14.inputs[0])
_L.new(n14.outputs[0], n20.inputs[1])
_L.new(n0.outputs[0], n25.inputs[0])
_L.new(n26.outputs[0], n20.inputs[1])
_L.new(n20.outputs[0], n22.inputs[0])
_L.new(n22.outputs[0], n23.inputs[0])
_L.new(n24.outputs[0], n26.inputs[0])
n21.is_active_output = True
ng_keep = bpy.data.node_groups.new('Keep', 'GeometryNodeTree')
_s = ng_keep.interface.new_socket(name='Geometry', in_out='OUTPUT', socket_type='NodeSocketGeometry')
_s = ng_keep.interface.new_socket(name='Geometry', in_out='INPUT', socket_type='NodeSocketGeometry')
ng_keep.is_modifier = True
_N = ng_keep.nodes; _L = ng_keep.links
n0 = _N.new('GeometryNodeMeshCube'); n0.name = 'Cube'; n0.location = (-521, -162)
n0.inputs[0].default_value = (2.0, 2.0, 2.0)
n1 = _N.new('NodeGroupOutput'); n1.name = 'Group Output'; n1.location = (562, -25)
n2 = _N.new('GeometryNodeMeshBoolean'); n2.name = 'Mesh Boolean'; n2.location = (122, -141)
n2.solver = 'EXACT'
n3 = _N.new('GeometryNodeTransform'); n3.name = 'Transform Geometry'; n3.location = (-318, -436)
n3.inputs[2].default_value = (0.0, 0.0, 1.571)
n4 = _N.new('GeometryNodeTransform'); n4.name = 'Transform Geometry.001'; n4.location = (-98, -429)
n4.inputs[2].default_value = (0.0, 1.571, 0.0)
n5 = _N.new('GeometryNodeMeshBoolean'); n5.name = 'Mesh Boolean.001'; n5.location = (342, 6)
n5.operation = 'UNION'
n5.solver = 'EXACT'
n6 = _N.new('GeometryNodeMeshUVSphere'); n6.name = 'UV Sphere'; n6.location = (-519, 15)
n7 = _N.new('GeometryNodeSetShadeSmooth'); n7.name = 'Set Shade Smooth'; n7.location = (-102, 14)
n8 = _N.new('GeometryNodeMeshCube'); n8.name = 'Cube.001'; n8.location = (-521, -400)
n8.inputs[0].default_value = (1.1, 3.0, 1.1)
_L.new(n5.outputs[0], n1.inputs[0])
_L.new(n0.outputs[0], n2.inputs[0])
_L.new(n4.outputs[0], n2.inputs[1])
_L.new(n8.outputs[0], n3.inputs[0])
_L.new(n8.outputs[0], n2.inputs[1])
_L.new(n3.outputs[0], n4.inputs[0])
_L.new(n3.outputs[0], n2.inputs[1])
_L.new(n2.outputs[0], n5.inputs[1])
_L.new(n7.outputs[0], n5.inputs[1])
_L.new(n6.outputs[0], n7.inputs[0])
n1.is_active_output = True
ng_focus = bpy.data.node_groups.new('Focus', 'GeometryNodeTree')
_s = ng_focus.interface.new_socket(name='Geometry', in_out='OUTPUT', socket_type='NodeSocketGeometry')
_s = ng_focus.interface.new_socket(name='Geometry', in_out='INPUT', socket_type='NodeSocketGeometry')
ng_focus.is_modifier = True
_N = ng_focus.nodes; _L = ng_focus.links
n0 = _N.new('GeometryNodeMeshCube'); n0.name = 'Cube.001'; n0.location = (-157, -212)
n0.inputs[0].default_value = (1.9, 0.3, 1.9)
n1 = _N.new('GeometryNodeTransform'); n1.name = 'Transform Geometry'; n1.location = (81, -191)
n1.inputs[1].default_value = (0.8, 0.0, 0.8)
n2 = _N.new('GeometryNodeTransform'); n2.name = 'Transform Geometry.002'; n2.location = (381, -711)
n2.inputs[2].default_value = (1.571, 0.0, 4.712)
n3 = _N.new('GeometryNodeJoinGeometry'); n3.name = 'Join Geometry'; n3.location = (603, -173)
n4 = _N.new('NodeGroupOutput'); n4.name = 'Group Output'; n4.location = (1974, 49)
n5 = _N.new('GeometryNodeMeshCube'); n5.name = 'Cube'; n5.location = (-148, 89)
n5.inputs[0].default_value = (2.0, 2.0, 2.0)
n6 = _N.new('GeometryNodeTransform'); n6.name = 'Transform Geometry.001'; n6.location = (383, -354)
n6.inputs[2].default_value = (3.142, 0.0, 1.571)
n7 = _N.new('GeometryNodeMeshBoolean'); n7.name = 'Mesh Boolean.001'; n7.location = (1468, 78)
n7.operation = 'UNION'
n7.solver = 'EXACT'
n8 = _N.new('GeometryNodeMeshBoolean'); n8.name = 'Mesh Boolean'; n8.location = (823, 45)
n8.solver = 'EXACT'
n8.inputs[2].default_value = True
n9 = _N.new('GeometryNodeSetMaterial'); n9.name = 'Set Material'; n9.location = (1754, 74)
n10 = _N.new('GeometryNodeMeshUVSphere'); n10.name = 'UV Sphere'; n10.location = (1028, 354)
n11 = _N.new('GeometryNodeSetShadeSmooth'); n11.name = 'Set Shade Smooth'; n11.location = (1248, 301)
_L.new(n1.outputs[0], n3.inputs[0])
_L.new(n0.outputs[0], n1.inputs[0])
_L.new(n1.outputs[0], n6.inputs[0])
_L.new(n6.outputs[0], n3.inputs[0])
_L.new(n1.outputs[0], n2.inputs[0])
_L.new(n2.outputs[0], n3.inputs[0])
_L.new(n5.outputs[0], n8.inputs[0])
_L.new(n3.outputs[0], n8.inputs[1])
_L.new(n8.outputs[0], n7.inputs[0])
_L.new(n9.outputs[0], n4.inputs[0])
_L.new(n8.outputs[0], n7.inputs[1])
_L.new(n7.outputs[0], n9.inputs[0])
_L.new(n11.outputs[0], n7.inputs[1])
_L.new(n10.outputs[0], n11.inputs[0])
n4.is_active_output = True
ng_change = bpy.data.node_groups.new('Change', 'GeometryNodeTree')
_s = ng_change.interface.new_socket(name='Geometry', in_out='OUTPUT', socket_type='NodeSocketGeometry')
_s = ng_change.interface.new_socket(name='Geometry', in_out='INPUT', socket_type='NodeSocketGeometry')
ng_change.is_modifier = True
_N = ng_change.nodes; _L = ng_change.links
n0 = _N.new('GeometryNodeMeshCube'); n0.name = 'Cube'; n0.location = (-753, 112)
n0.inputs[0].default_value = (2.0, 2.0, 2.0)
n1 = _N.new('GeometryNodeMeshCube'); n1.name = 'Cube.003'; n1.location = (-452, -210)
n1.inputs[0].default_value = (1.6, 1.6, 1.6)
n2 = _N.new('GeometryNodeTransform'); n2.name = 'Transform Geometry.002'; n2.location = (-254, -470)
n2.inputs[1].default_value = (0.3, 0.3, 0.3)
n3 = _N.new('GeometryNodeMeshBoolean'); n3.name = 'Mesh Boolean'; n3.location = (1066, 105)
n3.solver = 'EXACT'
n3.inputs[2].default_value = True
n4 = _N.new('NodeGroupOutput'); n4.name = 'Group Output'; n4.location = (2601, -73)
n5 = _N.new('GeometryNodeTransform'); n5.name = 'Transform Geometry.003'; n5.location = (239, -69)
n5.inputs[1].default_value = (0.2, 0.2, 0.2)
n6 = _N.new('GeometryNodeMeshBoolean'); n6.name = 'Mesh Boolean.001'; n6.location = (-50, -197)
n6.solver = 'EXACT'
n7 = _N.new('GeometryNodeMeshBoolean'); n7.name = 'Mesh Boolean.002'; n7.location = (515, -91)
n7.operation = 'UNION'
n7.solver = 'EXACT'
n8 = _N.new('GeometryNodeTransform'); n8.name = 'Transform Geometry.004'; n8.location = (201, -410)
n8.inputs[1].default_value = (-0.2, -0.2, -0.2)
n8.inputs[3].default_value = (-1.0, -1.0, -1.0)
n9 = _N.new('GeometryNodeMeshCube'); n9.name = 'Cube.001'; n9.location = (-424, -1749)
n9.inputs[0].default_value = (0.6, 0.6, 0.6)
n10 = _N.new('GeometryNodeJoinGeometry'); n10.name = 'Join Geometry'; n10.location = (1518, -207)
n11 = _N.new('GeometryNodeTransform'); n11.name = 'Transform Geometry.001'; n11.location = (-77, -941)
n11.inputs[1].default_value = (0.6, 0.6, 0.6)
n12 = _N.new('GeometryNodeTransform'); n12.name = 'Transform Geometry.005'; n12.location = (-77, -1265)
n12.inputs[1].default_value = (-0.6, -0.6, -0.6)
n13 = _N.new('GeometryNodeMeshCube'); n13.name = 'Cube.002'; n13.location = (-374, -950)
n14 = _N.new('GeometryNodeTransform'); n14.name = 'Transform Geometry'; n14.location = (-101, -1698)
n14.inputs[1].default_value = (0.7, 0.7, 0.7)
n15 = _N.new('GeometryNodeTransform'); n15.name = 'Transform Geometry.006'; n15.location = (-101, -2029)
n15.inputs[1].default_value = (-0.7, -0.7, -0.7)
n16 = _N.new('GeometryNodeMeshBoolean'); n16.name = 'Mesh Boolean.003'; n16.location = (1941, -39)
n16.operation = 'UNION'
n16.solver = 'EXACT'
n17 = _N.new('GeometryNodeTransform'); n17.name = 'Transform Geometry.008'; n17.location = (2161, -41)
n17.inputs[2].default_value = (0.0, 0.0, 1.571)
n18 = _N.new('GeometryNodeSetMaterial'); n18.name = 'Set Material'; n18.location = (2381, -72)
n19 = _N.new('GeometryNodeTransform'); n19.name = 'Transform Geometry.007'; n19.location = (1025, 444)
n19.inputs[3].default_value = (0.7, 0.7, 0.7)
n20 = _N.new('GeometryNodeMeshUVSphere'); n20.name = 'UV Sphere'; n20.location = (1299, 270)
n21 = _N.new('GeometryNodeSetShadeSmooth'); n21.name = 'Set Shade Smooth'; n21.location = (1636, 156)
_L.new(n3.outputs[0], n10.inputs[0])
_L.new(n14.outputs[0], n10.inputs[0])
_L.new(n9.outputs[0], n14.inputs[0])
_L.new(n13.outputs[0], n11.inputs[0])
_L.new(n0.outputs[0], n3.inputs[0])
_L.new(n1.outputs[0], n2.inputs[0])
_L.new(n1.outputs[0], n6.inputs[0])
_L.new(n2.outputs[0], n6.inputs[1])
_L.new(n6.outputs[0], n5.inputs[0])
_L.new(n11.outputs[0], n3.inputs[1])
_L.new(n6.outputs[0], n8.inputs[0])
_L.new(n5.outputs[0], n7.inputs[1])
_L.new(n8.outputs[0], n7.inputs[1])
_L.new(n7.outputs[0], n3.inputs[1])
_L.new(n18.outputs[0], n4.inputs[0])
_L.new(n13.outputs[0], n12.inputs[0])
_L.new(n12.outputs[0], n3.inputs[1])
_L.new(n9.outputs[0], n15.inputs[0])
_L.new(n15.outputs[0], n10.inputs[0])
_L.new(n10.outputs[0], n16.inputs[1])
_L.new(n0.outputs[0], n19.inputs[0])
_L.new(n16.outputs[0], n17.inputs[0])
_L.new(n17.outputs[0], n18.inputs[0])
_L.new(n21.outputs[0], n16.inputs[1])
_L.new(n20.outputs[0], n21.inputs[0])
n4.is_active_output = True
ng_geometry_nodes_001 = bpy.data.node_groups.new('Geometry Nodes.001', 'GeometryNodeTree')
_s = ng_geometry_nodes_001.interface.new_socket(name='Geometry', in_out='OUTPUT', socket_type='NodeSocketGeometry')
_s = ng_geometry_nodes_001.interface.new_socket(name='Geometry', in_out='INPUT', socket_type='NodeSocketGeometry')
ng_geometry_nodes_001.is_modifier = True
_N = ng_geometry_nodes_001.nodes; _L = ng_geometry_nodes_001.links
n0 = _N.new('NodeGroupOutput'); n0.name = 'Group Output'; n0.location = (575, 0)
n1 = _N.new('GeometryNodeMeshUVSphere'); n1.name = 'UV Sphere'; n1.location = (-305, 236)
n1.inputs[2].default_value = 1.2
n2 = _N.new('GeometryNodeMeshBoolean'); n2.name = 'Mesh Boolean'; n2.location = (135, 18)
n2.operation = 'INTERSECT'
n2.solver = 'EXACT'
n3 = _N.new('NodeGroupInput'); n3.name = 'Group Input'; n3.location = (-340, 0)
n4 = _N.new('GeometryNodeSetShadeSmooth'); n4.name = 'Set Shade Smooth'; n4.location = (-85, 133)
_L.new(n2.outputs[0], n0.inputs[0])
_L.new(n3.outputs[0], n2.inputs[0])
_L.new(n4.outputs[0], n2.inputs[1])
_L.new(n3.outputs[0], n2.inputs[1])
_L.new(n1.outputs[0], n4.inputs[0])
n0.is_active_output = True
ng_auto_smooth = bpy.data.node_groups.new('Auto Smooth', 'GeometryNodeTree')
_s = ng_auto_smooth.interface.new_socket(name='Geometry', in_out='OUTPUT', socket_type='NodeSocketGeometry')
_s = ng_auto_smooth.interface.new_socket(name='Geometry', in_out='INPUT', socket_type='NodeSocketGeometry')
_s = ng_auto_smooth.interface.new_socket(name='Angle', in_out='INPUT', socket_type='NodeSocketFloat')
_s.subtype = 'ANGLE'
_s.min_value = 0.0
_s.max_value = 3.142
ng_auto_smooth.is_modifier = True
_N = ng_auto_smooth.nodes; _L = ng_auto_smooth.links
n0 = _N.new('NodeGroupOutput'); n0.name = 'Group Output'; n0.location = (480, -100)
n1 = _N.new('NodeGroupInput'); n1.name = 'Group Input'; n1.location = (-420, -300)
n2 = _N.new('NodeGroupInput'); n2.name = 'Group Input.001'; n2.location = (-60, -100)
n3 = _N.new('GeometryNodeSetShadeSmooth'); n3.name = 'Set Shade Smooth'; n3.location = (120, -100)
n3.domain = 'EDGE'
n4 = _N.new('GeometryNodeSetShadeSmooth'); n4.name = 'Set Shade Smooth.001'; n4.location = (300, -100)
n5 = _N.new('GeometryNodeInputMeshEdgeAngle'); n5.name = 'Edge Angle'; n5.location = (-420, -220)
n6 = _N.new('GeometryNodeInputEdgeSmooth'); n6.name = 'Is Edge Smooth'; n6.location = (-60, -160)
n7 = _N.new('GeometryNodeInputShadeSmooth'); n7.name = 'Is Face Smooth'; n7.location = (-240, -340)
n8 = _N.new('FunctionNodeBooleanMath'); n8.name = 'Boolean Math'; n8.location = (-60, -220)
n9 = _N.new('FunctionNodeCompare'); n9.name = 'Compare'; n9.location = (-240, -180)
n9.operation = 'LESS_EQUAL'
_L.new(n5.outputs[0], n9.inputs[0])
_L.new(n4.outputs[0], n0.inputs[0])
_L.new(n1.outputs[1], n9.inputs[1])
_L.new(n9.outputs[0], n8.inputs[0])
_L.new(n7.outputs[0], n8.inputs[1])
_L.new(n2.outputs[0], n3.inputs[0])
_L.new(n6.outputs[0], n3.inputs[1])
_L.new(n3.outputs[0], n4.inputs[0])
_L.new(n8.outputs[0], n3.inputs[2])
n0.is_active_output = True
ng_geometry_nodes = bpy.data.node_groups.new('Geometry Nodes', 'GeometryNodeTree')
_s = ng_geometry_nodes.interface.new_socket(name='Geometry', in_out='OUTPUT', socket_type='NodeSocketGeometry')
_s = ng_geometry_nodes.interface.new_socket(name='Geometry', in_out='INPUT', socket_type='NodeSocketGeometry')
ng_geometry_nodes.is_modifier = True
_N = ng_geometry_nodes.nodes; _L = ng_geometry_nodes.links
n0 = _N.new('GeometryNodeInstanceOnPoints'); n0.name = 'Instance on Points'; n0.location = (73, -51)
n0.inputs[6].default_value = (0.5, 0.5, 0.5)
n1 = _N.new('GeometryNodeMeshUVSphere'); n1.name = 'UV Sphere'; n1.location = (-495, -290)
n1.inputs[0].default_value = 4
n1.inputs[1].default_value = 2
n2 = _N.new('GeometryNodeTransform'); n2.name = 'Transform Geometry'; n2.location = (-274, -201)
n3 = _N.new('GeometryNodeMeshUVSphere'); n3.name = 'UV Sphere.001'; n3.location = (-330, -650)
n4 = _N.new('GeometryNodeMeshBoolean'); n4.name = 'Mesh Boolean'; n4.location = (513, 177)
n4.solver = 'EXACT'
n5 = _N.new('GeometryNodeMeshCube'); n5.name = 'Cube'; n5.location = (-515, -11)
n5.inputs[0].default_value = (2.0, 2.0, 2.0)
n6 = _N.new('NodeGroupOutput'); n6.name = 'Group Output'; n6.location = (1225, -25)
n7 = _N.new('GeometryNodeMeshUVSphere'); n7.name = 'UV Sphere.002'; n7.location = (95, 384)
n7.inputs[2].default_value = 1.4
n8 = _N.new('GeometryNodeMeshBoolean'); n8.name = 'Mesh Boolean.001'; n8.location = (733, 166)
n8.operation = 'INTERSECT'
n8.solver = 'EXACT'
n9 = _N.new('GeometryNodeSetShadeSmooth'); n9.name = 'Set Shade Smooth'; n9.location = (315, 361)
n10 = _N.new('GeometryNodeSetShadeSmooth'); n10.name = 'Set Shade Smooth.001'; n10.location = (293, -16)
n10.inputs[2].default_value = False
_L.new(n2.outputs[0], n0.inputs[0])
_L.new(n3.outputs[0], n0.inputs[2])
_L.new(n5.outputs[0], n4.inputs[0])
_L.new(n10.outputs[0], n4.inputs[1])
_L.new(n1.outputs[0], n2.inputs[0])
_L.new(n8.outputs[0], n6.inputs[0])
_L.new(n4.outputs[0], n8.inputs[0])
_L.new(n4.outputs[0], n8.inputs[1])
_L.new(n9.outputs[0], n8.inputs[1])
_L.new(n7.outputs[0], n9.inputs[0])
_L.new(n0.outputs[0], n10.inputs[0])
n6.is_active_output = True

# ---- material node trees
mat_material_001.use_nodes = True; mat_material_001.node_tree.nodes.clear()
_N = mat_material_001.node_tree.nodes; _L = mat_material_001.node_tree.links
n0 = _N.new('ShaderNodeBsdfPrincipled'); n0.name = 'Principled BSDF'; n0.location = (10, 300)
n0.distribution = 'GGX'
n0.subsurface_method = 'RANDOM_WALK_SKIN'
n0.inputs[0].default_value = (0.0, 0.0, 0.0, 1.0)
n0.inputs[2].default_value = 1.0
n0.inputs[3].default_value = 1.45
n0.inputs[27].default_value = (0.0, 0.0, 0.0, 1.0)
n0.inputs[28].default_value = 1.0
n1 = _N.new('ShaderNodeOutputMaterial'); n1.name = 'Material Output'; n1.location = (300, 300)
_L.new(n0.outputs[0], n1.inputs[0])
n1.is_active_output = True
mat_material.use_nodes = True; mat_material.node_tree.nodes.clear()
_N = mat_material.node_tree.nodes; _L = mat_material.node_tree.links
n0 = _N.new('ShaderNodeOutputMaterial'); n0.name = 'Material Output'; n0.location = (300, 300)
n1 = _N.new('ShaderNodeBevel'); n1.name = 'Bevel'; n1.location = (-1082, 140)
n1.samples = 16
n1.inputs[0].default_value = 0.025
n2 = _N.new('ShaderNodeVectorMath'); n2.name = 'Vector Math'; n2.location = (-758, 96)
n2.operation = 'DOT_PRODUCT'
n3 = _N.new('ShaderNodeNewGeometry'); n3.name = 'Geometry'; n3.location = (-1086, -47)
n4 = _N.new('ShaderNodeMix'); n4.name = 'Mix'; n4.location = (-241, 136)
n4.data_type = 'RGBA'
n4.clamp_result = True
n4.inputs[6].default_value = (1.0, 1.0, 1.0, 1.0)
n4.inputs[7].default_value = (0.0, 0.0, 0.0, 1.0)
n5 = _N.new('ShaderNodeBsdfPrincipled'); n5.name = 'Principled BSDF'; n5.location = (22, 210)
n5.distribution = 'GGX'
n5.subsurface_method = 'RANDOM_WALK_SKIN'
n5.inputs[2].default_value = 1.0
n5.inputs[3].default_value = 1.45
n5.inputs[27].default_value = (0.0, 0.0, 0.0, 1.0)
n5.inputs[28].default_value = 1.0
n6 = _N.new('ShaderNodeValToRGB'); n6.name = 'ColorRamp'; n6.location = (-547, 110)
while len(n6.color_ramp.elements) > 1: n6.color_ramp.elements.remove(n6.color_ramp.elements[-1])
n6.color_ramp.elements[0].position = 1.0; n6.color_ramp.elements[0].color = (1.0, 1.0, 1.0, 1.0)
_e = n6.color_ramp.elements.new(1.0); _e.color = (0.0, 0.0, 0.0, 1.0)
_L.new(n1.outputs[0], n2.inputs[0])
_L.new(n5.outputs[0], n0.inputs[0])
_L.new(n3.outputs[1], n2.inputs[1])
_L.new(n2.outputs[1], n6.inputs[0])
_L.new(n6.outputs[0], n4.inputs[0])
_L.new(n4.outputs[2], n5.inputs[0])
n0.is_active_output = True

# ---- world
world_world = bpy.data.worlds.new('World'); scene.world = world_world
world_world.use_nodes = True; world_world.node_tree.nodes.clear()
_N = world_world.node_tree.nodes; _L = world_world.node_tree.links
n0 = _N.new('ShaderNodeOutputWorld'); n0.name = 'World Output'; n0.location = (300, 300)
n1 = _N.new('ShaderNodeBackground'); n1.name = 'Background'; n1.location = (10, 300)
n2 = _N.new('ShaderNodeMapping'); n2.name = 'Mapping'; n2.location = (-460, 231)
n2.inputs[2].default_value = (0.0, 0.0, 1.581)
n3 = _N.new('ShaderNodeTexCoord'); n3.name = 'Texture Coordinate'; n3.location = (-640, 231)
n4 = _N.new('ShaderNodeTexEnvironment'); n4.name = 'Environment Texture'; n4.location = (-280, 271)
n4.image = img_brown_photostudio_02_2k_hdr
_L.new(n1.outputs[0], n0.inputs[0])
_L.new(n4.outputs[0], n1.inputs[0])
_L.new(n2.outputs[0], n4.inputs[0])
_L.new(n3.outputs[0], n2.inputs[0])
n0.is_active_output = True
world_world.color = (0.05088, 0.05088, 0.05088)
world_world.use_sun_shadow = False
world_world.sun_shadow_jitter_overblur = 0.0

# ---- cameras
cam_camera = bpy.data.cameras.new('Camera')
cam_camera.type = 'ORTHO'
cam_camera.ortho_scale = 17.5
cam_camera_001 = bpy.data.cameras.new('Camera.001')
cam_camera_001.shift_x = 0.05
cam_camera_001.shift_y = -0.02

# ---- lights
light_sun = bpy.data.lights.new('Sun', 'SUN')
light_sun.transmission_factor = 0.0
light_sun.angle = 0.4891
light_sun.energy = 1.0

# ---- meshes
me_cube = bpy.data.meshes.new('Cube')
me_cube.from_pydata([(-1.0, -1.0, -1.0), (-1.0, -1.0, 1.0), (-1.0, 1.0, -1.0), (-1.0, 1.0, 1.0), (1.0, -1.0, -1.0), (1.0, -1.0, 1.0), (1.0, 1.0, -1.0), (1.0, 1.0, 1.0)], [], [(0, 1, 3, 2), (2, 3, 7, 6), (6, 7, 5, 4), (4, 5, 1, 0), (2, 6, 4, 0), (7, 3, 1, 5)])
_uv = me_cube.uv_layers.new(name='UVMap')
_uv.uv.foreach_set('vector', [0.375, 0.0, 0.625, 0.0, 0.625, 0.25, 0.375, 0.25, 0.375, 0.25, 0.625, 0.25, 0.625, 0.5, 0.375, 0.5, 0.375, 0.5, 0.625, 0.5, 0.625, 0.75, 0.375, 0.75, 0.375, 0.75, 0.625, 0.75, 0.625, 1.0, 0.375, 1.0, 0.125, 0.5, 0.375, 0.5, 0.375, 0.75, 0.125, 0.75, 0.625, 0.5, 0.875, 0.5, 0.875, 0.75, 0.625, 0.75])
me_cube.update()
me_cube_004 = bpy.data.meshes.new('Cube.004')
me_cube_004.from_pydata([(-1.0, -1.0, -1.0), (-1.0, -1.0, 1.0), (-1.0, 1.0, -1.0), (-1.0, 1.0, 1.0), (1.0, -1.0, -1.0), (1.0, -1.0, 1.0), (1.0, 1.0, -1.0), (1.0, 1.0, 1.0)], [], [(0, 1, 3, 2), (2, 3, 7, 6), (6, 7, 5, 4), (4, 5, 1, 0), (2, 6, 4, 0), (7, 3, 1, 5)])
_uv = me_cube_004.uv_layers.new(name='UVMap')
_uv.uv.foreach_set('vector', [0.375, 0.0, 0.625, 0.0, 0.625, 0.25, 0.375, 0.25, 0.375, 0.25, 0.625, 0.25, 0.625, 0.5, 0.375, 0.5, 0.375, 0.5, 0.625, 0.5, 0.625, 0.75, 0.375, 0.75, 0.375, 0.75, 0.625, 0.75, 0.625, 1.0, 0.375, 1.0, 0.125, 0.5, 0.375, 0.5, 0.375, 0.75, 0.125, 0.75, 0.625, 0.5, 0.875, 0.5, 0.875, 0.75, 0.625, 0.75])
me_cube_004.update()
me_cube_002 = bpy.data.meshes.new('Cube.002')
me_cube_002.from_pydata([(-1.0, -1.0, -1.0), (-1.0, -1.0, 1.0), (-1.0, 1.0, -1.0), (-1.0, 1.0, 1.0), (1.0, -1.0, -1.0), (1.0, -1.0, 1.0), (1.0, 1.0, -1.0), (1.0, 1.0, 1.0)], [], [(0, 1, 3, 2), (2, 3, 7, 6), (6, 7, 5, 4), (4, 5, 1, 0), (2, 6, 4, 0), (7, 3, 1, 5)])
_uv = me_cube_002.uv_layers.new(name='UVMap')
_uv.uv.foreach_set('vector', [0.375, 0.0, 0.625, 0.0, 0.625, 0.25, 0.375, 0.25, 0.375, 0.25, 0.625, 0.25, 0.625, 0.5, 0.375, 0.5, 0.375, 0.5, 0.625, 0.5, 0.625, 0.75, 0.375, 0.75, 0.375, 0.75, 0.625, 0.75, 0.625, 1.0, 0.375, 1.0, 0.125, 0.5, 0.375, 0.5, 0.375, 0.75, 0.125, 0.75, 0.625, 0.5, 0.875, 0.5, 0.875, 0.75, 0.625, 0.75])
me_cube_002.update()
me_cube_003 = bpy.data.meshes.new('Cube.003')
me_cube_003.from_pydata([(-1.0, -1.0, -1.0), (-1.0, -1.0, 1.0), (-1.0, 1.0, -1.0), (-1.0, 1.0, 1.0), (1.0, -1.0, -1.0), (1.0, -1.0, 1.0), (1.0, 1.0, -1.0), (1.0, 1.0, 1.0)], [], [(0, 1, 3, 2), (2, 3, 7, 6), (6, 7, 5, 4), (4, 5, 1, 0), (2, 6, 4, 0), (7, 3, 1, 5)])
_uv = me_cube_003.uv_layers.new(name='UVMap')
_uv.uv.foreach_set('vector', [0.375, 0.0, 0.625, 0.0, 0.625, 0.25, 0.375, 0.25, 0.375, 0.25, 0.625, 0.25, 0.625, 0.5, 0.375, 0.5, 0.375, 0.5, 0.625, 0.5, 0.625, 0.75, 0.375, 0.75, 0.375, 0.75, 0.625, 0.75, 0.625, 1.0, 0.375, 1.0, 0.125, 0.5, 0.375, 0.5, 0.375, 0.75, 0.125, 0.75, 0.625, 0.5, 0.875, 0.5, 0.875, 0.75, 0.625, 0.75])
me_cube_003.update()
me_cube_005 = bpy.data.meshes.new('Cube.005')
me_cube_005.from_pydata([(-1.0, -1.0, -1.0), (-1.0, -1.0, 1.0), (-1.0, 1.0, -1.0), (-1.0, 1.0, 1.0), (1.0, -1.0, -1.0), (1.0, -1.0, 1.0), (1.0, 1.0, -1.0), (1.0, 1.0, 1.0)], [], [(0, 1, 3, 2), (2, 3, 7, 6), (6, 7, 5, 4), (4, 5, 1, 0), (2, 6, 4, 0), (7, 3, 1, 5)])
_uv = me_cube_005.uv_layers.new(name='UVMap')
_uv.uv.foreach_set('vector', [0.375, 0.0, 0.625, 0.0, 0.625, 0.25, 0.375, 0.25, 0.375, 0.25, 0.625, 0.25, 0.625, 0.5, 0.375, 0.5, 0.375, 0.5, 0.625, 0.5, 0.625, 0.75, 0.375, 0.75, 0.375, 0.75, 0.625, 0.75, 0.625, 1.0, 0.375, 1.0, 0.125, 0.5, 0.375, 0.5, 0.375, 0.75, 0.125, 0.75, 0.625, 0.5, 0.875, 0.5, 0.875, 0.75, 0.625, 0.75])
me_cube_005.update()
me_cube_007 = bpy.data.meshes.new('Cube.007')
me_cube_007.from_pydata([(-1.0, -1.0, -1.0), (-1.0, -1.0, 1.0), (-1.0, 1.0, -1.0), (-1.0, 1.0, 1.0), (1.0, -1.0, -1.0), (1.0, -1.0, 1.0), (1.0, 1.0, -1.0), (1.0, 1.0, 1.0)], [], [(0, 1, 3, 2), (2, 3, 7, 6), (6, 7, 5, 4), (4, 5, 1, 0), (2, 6, 4, 0), (7, 3, 1, 5)])
_uv = me_cube_007.uv_layers.new(name='UVMap')
_uv.uv.foreach_set('vector', [0.375, 0.0, 0.625, 0.0, 0.625, 0.25, 0.375, 0.25, 0.375, 0.25, 0.625, 0.25, 0.625, 0.5, 0.375, 0.5, 0.375, 0.5, 0.625, 0.5, 0.625, 0.75, 0.375, 0.75, 0.375, 0.75, 0.625, 0.75, 0.625, 1.0, 0.375, 1.0, 0.125, 0.5, 0.375, 0.5, 0.375, 0.75, 0.125, 0.75, 0.625, 0.5, 0.875, 0.5, 0.875, 0.75, 0.625, 0.75])
me_cube_007.update()
me_cube_008 = bpy.data.meshes.new('Cube.008')
me_cube_008.from_pydata([(-1.0, -1.0, -1.0), (-1.0, -1.0, 1.0), (-1.0, 1.0, -1.0), (-1.0, 1.0, 1.0), (1.0, -1.0, -1.0), (1.0, -1.0, 1.0), (1.0, 1.0, -1.0), (1.0, 1.0, 1.0)], [], [(0, 1, 3, 2), (2, 3, 7, 6), (6, 7, 5, 4), (4, 5, 1, 0), (2, 6, 4, 0), (7, 3, 1, 5)])
_uv = me_cube_008.uv_layers.new(name='UVMap')
_uv.uv.foreach_set('vector', [0.375, 0.0, 0.625, 0.0, 0.625, 0.25, 0.375, 0.25, 0.375, 0.25, 0.625, 0.25, 0.625, 0.5, 0.375, 0.5, 0.375, 0.5, 0.625, 0.5, 0.625, 0.75, 0.375, 0.75, 0.375, 0.75, 0.625, 0.75, 0.625, 1.0, 0.375, 1.0, 0.125, 0.5, 0.375, 0.5, 0.375, 0.75, 0.125, 0.75, 0.625, 0.5, 0.875, 0.5, 0.875, 0.75, 0.625, 0.75])
me_cube_008.update()
me_cube_011 = bpy.data.meshes.new('Cube.011')
me_cube_011.from_pydata([(-1.0, -1.0, -1.0), (-1.0, -1.0, 1.0), (-1.0, 1.0, -1.0), (-1.0, 1.0, 1.0), (1.0, -1.0, -1.0), (1.0, -1.0, 1.0), (1.0, 1.0, -1.0), (1.0, 1.0, 1.0)], [], [(0, 1, 3, 2), (2, 3, 7, 6), (6, 7, 5, 4), (4, 5, 1, 0), (2, 6, 4, 0), (7, 3, 1, 5)])
_uv = me_cube_011.uv_layers.new(name='UVMap')
_uv.uv.foreach_set('vector', [0.375, 0.0, 0.625, 0.0, 0.625, 0.25, 0.375, 0.25, 0.375, 0.25, 0.625, 0.25, 0.625, 0.5, 0.375, 0.5, 0.375, 0.5, 0.625, 0.5, 0.625, 0.75, 0.375, 0.75, 0.375, 0.75, 0.625, 0.75, 0.625, 1.0, 0.375, 1.0, 0.125, 0.5, 0.375, 0.5, 0.375, 0.75, 0.125, 0.75, 0.625, 0.5, 0.875, 0.5, 0.875, 0.75, 0.625, 0.75])
me_cube_011.materials.append(mat_material_001)
me_cube_011.update()
me_plane = bpy.data.meshes.new('Plane')
me_plane.from_pydata([(-1.0, -1.0, 0.0), (1.0, -1.0, 0.0), (-1.0, 1.0, 0.0), (1.0, 1.0, 0.0)], [], [(0, 1, 3, 2)])
_uv = me_plane.uv_layers.new(name='UVMap')
_uv.uv.foreach_set('vector', [0.0, 0.0, 1.0, 0.0, 1.0, 1.0, 0.0, 1.0])
me_plane.materials.append(mat_material_001)
me_plane.update()
me_cube_010 = bpy.data.meshes.new('Cube.010')
me_cube_010.from_pydata([(-1.0, -1.0, -1.0), (-1.0, -1.0, 1.0), (-1.0, 1.0, -1.0), (-1.0, 1.0, 1.0), (1.0, -1.0, -1.0), (1.0, -1.0, 1.0), (1.0, 1.0, -1.0), (1.0, 1.0, 1.0)], [], [(0, 1, 3, 2), (2, 3, 7, 6), (6, 7, 5, 4), (4, 5, 1, 0), (2, 6, 4, 0), (7, 3, 1, 5)])
_uv = me_cube_010.uv_layers.new(name='UVMap')
_uv.uv.foreach_set('vector', [0.375, 0.0, 0.625, 0.0, 0.625, 0.25, 0.375, 0.25, 0.375, 0.25, 0.625, 0.25, 0.625, 0.5, 0.375, 0.5, 0.375, 0.5, 0.625, 0.5, 0.625, 0.75, 0.375, 0.75, 0.375, 0.75, 0.625, 0.75, 0.625, 1.0, 0.375, 1.0, 0.125, 0.5, 0.375, 0.5, 0.375, 0.75, 0.125, 0.75, 0.625, 0.5, 0.875, 0.5, 0.875, 0.75, 0.625, 0.75])
me_cube_010.materials.append(mat_material)
me_cube_010.update()
me_cube_001 = bpy.data.meshes.new('Cube.001')
me_cube_001.from_pydata([(-1.0, -1.0, -1.0), (-1.0, -1.0, 1.0), (-1.0, 1.0, -1.0), (-1.0, 1.0, 1.0), (1.0, -1.0, -1.0), (1.0, -1.0, 1.0), (1.0, 1.0, -1.0), (1.0, 1.0, 1.0)], [], [(0, 1, 3, 2), (2, 3, 7, 6), (6, 7, 5, 4), (4, 5, 1, 0), (2, 6, 4, 0), (7, 3, 1, 5)])
me_cube_001.polygons.foreach_set('use_smooth', [True] * 6)
_uv = me_cube_001.uv_layers.new(name='UVMap')
_uv.uv.foreach_set('vector', [0.375, 0.0, 0.625, 0.0, 0.625, 0.25, 0.375, 0.25, 0.375, 0.25, 0.625, 0.25, 0.625, 0.5, 0.375, 0.5, 0.375, 0.5, 0.625, 0.5, 0.625, 0.75, 0.375, 0.75, 0.375, 0.75, 0.625, 0.75, 0.625, 1.0, 0.375, 1.0, 0.125, 0.5, 0.375, 0.5, 0.375, 0.75, 0.125, 0.75, 0.625, 0.5, 0.875, 0.5, 0.875, 0.75, 0.625, 0.75])
me_cube_001.update()
me_cube_006 = bpy.data.meshes.new('Cube.006')
me_cube_006.from_pydata([(-1.0, -1.0, -1.0), (-1.0, -1.0, 1.0), (-1.0, 1.0, -1.0), (-1.0, 1.0, 1.0), (1.0, -1.0, -1.0), (1.0, -1.0, 1.0), (1.0, 1.0, -1.0), (1.0, 1.0, 1.0)], [], [(0, 1, 3, 2), (2, 3, 7, 6), (6, 7, 5, 4), (4, 5, 1, 0), (2, 6, 4, 0), (7, 3, 1, 5)])
_uv = me_cube_006.uv_layers.new(name='UVMap')
_uv.uv.foreach_set('vector', [0.375, 0.0, 0.625, 0.0, 0.625, 0.25, 0.375, 0.25, 0.375, 0.25, 0.625, 0.25, 0.625, 0.5, 0.375, 0.5, 0.375, 0.5, 0.625, 0.5, 0.625, 0.75, 0.375, 0.75, 0.375, 0.75, 0.625, 0.75, 0.625, 1.0, 0.375, 1.0, 0.125, 0.5, 0.375, 0.5, 0.375, 0.75, 0.125, 0.75, 0.625, 0.5, 0.875, 0.5, 0.875, 0.75, 0.625, 0.75])
me_cube_006.materials.append(mat_material)
me_cube_006.update()
me_cube_009 = bpy.data.meshes.new('Cube.009')
me_cube_009.from_pydata([(-1.0, -1.0, -1.0), (-1.0, -1.0, 1.0), (-1.0, 1.0, -1.0), (-1.0, 1.0, 1.0), (1.0, -1.0, -1.0), (1.0, -1.0, 1.0), (1.0, 1.0, -1.0), (1.0, 1.0, 1.0)], [], [(0, 1, 3, 2), (2, 3, 7, 6), (6, 7, 5, 4), (4, 5, 1, 0), (2, 6, 4, 0), (7, 3, 1, 5)])
_uv = me_cube_009.uv_layers.new(name='UVMap')
_uv.uv.foreach_set('vector', [0.375, 0.0, 0.625, 0.0, 0.625, 0.25, 0.375, 0.25, 0.375, 0.25, 0.625, 0.25, 0.625, 0.5, 0.375, 0.5, 0.375, 0.5, 0.625, 0.5, 0.625, 0.75, 0.375, 0.75, 0.375, 0.75, 0.625, 0.75, 0.625, 1.0, 0.375, 1.0, 0.125, 0.5, 0.375, 0.5, 0.375, 0.75, 0.125, 0.75, 0.625, 0.5, 0.875, 0.5, 0.875, 0.75, 0.625, 0.75])
me_cube_009.update()
me_cube_013 = bpy.data.meshes.new('Cube.013')
me_cube_013.from_pydata([(-1.0, -1.0, -1.0), (-1.0, -1.0, 1.0), (-1.0, 1.0, -1.0), (-1.0, 1.0, 1.0), (1.0, -1.0, -1.0), (1.0, -1.0, 1.0), (1.0, 1.0, -1.0), (1.0, 1.0, 1.0)], [], [(0, 1, 3, 2), (2, 3, 7, 6), (6, 7, 5, 4), (4, 5, 1, 0), (2, 6, 4, 0), (7, 3, 1, 5)])
_uv = me_cube_013.uv_layers.new(name='UVMap')
_uv.uv.foreach_set('vector', [0.375, 0.0, 0.625, 0.0, 0.625, 0.25, 0.375, 0.25, 0.375, 0.25, 0.625, 0.25, 0.625, 0.5, 0.375, 0.5, 0.375, 0.5, 0.625, 0.5, 0.625, 0.75, 0.375, 0.75, 0.375, 0.75, 0.625, 0.75, 0.625, 1.0, 0.375, 1.0, 0.125, 0.5, 0.375, 0.5, 0.375, 0.75, 0.125, 0.75, 0.625, 0.5, 0.875, 0.5, 0.875, 0.75, 0.625, 0.75])
me_cube_013.update()
me_cube_014 = bpy.data.meshes.new('Cube.014')
me_cube_014.from_pydata([(-1.0, -1.0, -1.0), (-1.0, -1.0, 1.0), (-1.0, 1.0, -1.0), (-1.0, 1.0, 1.0), (1.0, -1.0, -1.0), (1.0, -1.0, 1.0), (1.0, 1.0, -1.0), (1.0, 1.0, 1.0)], [], [(0, 1, 3, 2), (2, 3, 7, 6), (6, 7, 5, 4), (4, 5, 1, 0), (2, 6, 4, 0), (7, 3, 1, 5)])
me_cube_014.polygons.foreach_set('use_smooth', [True] * 6)
_uv = me_cube_014.uv_layers.new(name='UVMap')
_uv.uv.foreach_set('vector', [0.375, 0.0, 0.625, 0.0, 0.625, 0.25, 0.375, 0.25, 0.375, 0.25, 0.625, 0.25, 0.625, 0.5, 0.375, 0.5, 0.375, 0.5, 0.625, 0.5, 0.625, 0.75, 0.375, 0.75, 0.375, 0.75, 0.625, 0.75, 0.625, 1.0, 0.375, 1.0, 0.125, 0.5, 0.375, 0.5, 0.375, 0.75, 0.125, 0.75, 0.625, 0.5, 0.875, 0.5, 0.875, 0.75, 0.625, 0.75])
me_cube_014.update()

# ---- objects
ob_cube_001 = bpy.data.objects.new('Cube.001', me_cube)
ob_cube_002 = bpy.data.objects.new('Cube.002', me_cube_004)
ob_cube_003 = bpy.data.objects.new('Cube.003', me_cube_002)
ob_cube_004 = bpy.data.objects.new('Cube.004', me_cube_003)
ob_cube_005 = bpy.data.objects.new('Cube.005', me_cube_005)
ob_2__understand_2 = bpy.data.objects.new('2. Understand 2', me_cube_007)
ob_3__apply_2 = bpy.data.objects.new('3. Apply 2', me_cube_008)
ob_6__create_2 = bpy.data.objects.new('6. Create 2', me_cube_011)
ob_camera = bpy.data.objects.new('Camera', cam_camera)
ob_plane = bpy.data.objects.new('Plane', me_plane)
ob_sun = bpy.data.objects.new('Sun', light_sun)
ob_camera_001 = bpy.data.objects.new('Camera.001', cam_camera_001)
ob_empty = bpy.data.objects.new('Empty', None)
ob_5_change_001 = bpy.data.objects.new('5_Change.001', me_cube_010)
ob_3_keep = bpy.data.objects.new('3_Keep', me_cube_001)
ob_4_focus = bpy.data.objects.new('4_Focus', me_cube_006)
ob_5_change = bpy.data.objects.new('5_Change', me_cube_009)
ob_2_information = bpy.data.objects.new('2_Information', me_cube_013)
ob_6_create = bpy.data.objects.new('6_Create', me_cube_014)

# ---- transforms, parenting, visibility, modifiers, constraints
ob_cube_001.location = (0.0, -10.0, 0.0)
_m = ob_cube_001.modifiers.new('GeometryNodes', 'NODES')
_m.node_group = ng_remember
ob_cube_002.location = (0.0, -6.0, 0.0)
_m = ob_cube_002.modifiers.new('GeometryNodes', 'NODES')
_m.node_group = ng_understand
ob_cube_003.location = (0.0, -2.0, 0.0)
_m = ob_cube_003.modifiers.new('GeometryNodes', 'NODES')
_m.node_group = ng_apply
ob_cube_004.location = (0.0, 2.0, 0.0)
_m = ob_cube_004.modifiers.new('GeometryNodes', 'NODES')
_m.node_group = ng_analyze
ob_cube_005.location = (0.0, 6.0, 0.0)
_m = ob_cube_005.modifiers.new('GeometryNodes', 'NODES')
_m.node_group = ng_evaluate
ob_2__understand_2.location = (-10.4, 0.0, 0.0)
ob_2__understand_2.hide_render = True
_m = ob_2__understand_2.modifiers.new('GeometryNodes', 'NODES')
_m.node_group = ng_understand_2
ob_3__apply_2.location = (-7.0, 0.0, 0.0)
ob_3__apply_2.hide_render = True
_m = ob_3__apply_2.modifiers.new('GeometryNodes', 'NODES')
_m.node_group = ng_apply_2
ob_6__create_2.location = (-4.293, 0.0, 0.0)
ob_6__create_2.hide_render = True
_m = ob_6__create_2.modifiers.new('GeometryNodes', 'NODES')
_m.node_group = ng_create_2
ob_camera.location = (0.0, 0.0, 35.0)
ob_camera.rotation_euler = (0.0, 0.0, 1.571)
ob_plane.location = (0.0, 0.0, -1.0)
ob_plane.scale = (36.72, 36.72, 36.72)
ob_sun.location = (0.0, 0.0, 0.0)
ob_sun.rotation_euler = (-0.1488, 0.2019, 0.02869)
ob_camera_001.location = (22.5, -25.0, 20.0)
ob_camera_001.rotation_euler = (1.015, 1.718e-07, 0.626)
_c = ob_camera_001.constraints.new('TRACK_TO'); _c.name = 'Track To'
_c.target = ob_empty
ob_empty.location = (0.0, 0.0, 0.0)
ob_5_change_001.location = (7.0, 0.0, 0.0)
ob_5_change_001.hide_render = True
_m = ob_5_change_001.modifiers.new('GeometryNodes', 'NODES')
_m.node_group = ng_5__evaluate
ob_3_keep.location = (0.0, 0.0, 0.0)
_m = ob_3_keep.modifiers.new('GeometryNodes', 'NODES')
_m.node_group = ng_keep
ob_4_focus.location = (0.0, 0.0, 0.0)
_m = ob_4_focus.modifiers.new('GeometryNodes', 'NODES')
_m.node_group = ng_focus
ob_5_change.location = (0.0, 0.0, 0.0)
_m = ob_5_change.modifiers.new('GeometryNodes', 'NODES')
_m.node_group = ng_change
ob_2_information.location = (0.0, 0.0, 0.0)
_m = ob_2_information.modifiers.new('GeometryNodes', 'NODES')
_m.node_group = ng_geometry_nodes_001
_m = ob_2_information.modifiers.new('Auto Smooth', 'NODES')
_m.node_group = ng_auto_smooth
_gi = [s.identifier for s in ng_auto_smooth.interface.items_tree if s.item_type == 'SOCKET' and s.in_out == 'INPUT']
_m[_gi[1]] = 0.5236  # Angle
ob_6_create.location = (0.0, 0.0, 0.0)
_m = ob_6_create.modifiers.new('GeometryNodes', 'NODES')
_m.node_group = ng_geometry_nodes
_m = ob_6_create.modifiers.new('Auto Smooth', 'NODES')
_m.node_group = ng_auto_smooth
_gi = [s.identifier for s in ng_auto_smooth.interface.items_tree if s.item_type == 'SOCKET' and s.in_out == 'INPUT']
_m[_gi[1]] = 0.5236  # Angle

# ---- collection membership
col_collection.objects.link(ob_cube_001)
col_collection.objects.link(ob_cube_002)
col_collection.objects.link(ob_cube_003)
col_collection.objects.link(ob_cube_004)
col_collection.objects.link(ob_cube_005)
col_2.objects.link(ob_2__understand_2)
col_2.objects.link(ob_3__apply_2)
col_2.objects.link(ob_6__create_2)
col_2.objects.link(ob_camera)
col_2.objects.link(ob_plane)
col_2.objects.link(ob_sun)
col_2.objects.link(ob_camera_001)
col_2.objects.link(ob_empty)
col_2.objects.link(ob_5_change_001)
col_six_hats.objects.link(ob_3_keep)
col_six_hats.objects.link(ob_4_focus)
col_six_hats.objects.link(ob_5_change)
col_six_hats.objects.link(ob_2_information)
col_six_hats.objects.link(ob_6_create)
def _layer_coll(name, lc=None):
    lc = lc or bpy.context.view_layer.layer_collection
    for c in lc.children:
        if c.name == name: return c
        r = _layer_coll(name, c)
        if r: return r
_layer_coll('Collection').exclude = True
_layer_coll('2').exclude = True

# ---- scene / render settings (as saved in the file)
scene.camera = ob_camera
scene.frame_start = 1; scene.frame_end = 250; scene.frame_set(0)
scene.render.engine = 'CYCLES'
scene.render.resolution_y = 1920
scene.render.resolution_percentage = 200
scene.render.film_transparent = True
scene.cycles.use_denoising = False
scene.cycles.sampling_pattern = 'TABULATED_SOBOL'
scene.cycles.use_auto_tile = False
scene.view_settings.look = 'Medium Contrast'
scene.view_settings.view_transform = 'Filmic'
scene.view_settings.exposure = 0.4734
bpy.context.view_layer.update()
